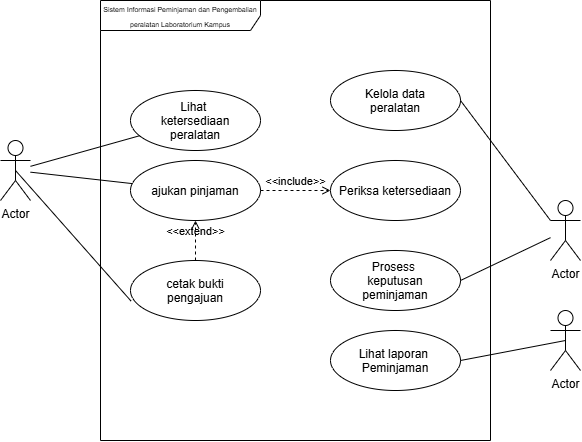

The diagram above was exported from draw.io. Its source (the exported page's mxGraphModel, read from the mxfile embedded in the PNG):
<mxGraphModel dx="1191" dy="794" grid="1" gridSize="10" guides="1" tooltips="1" connect="1" arrows="1" fold="1" page="1" pageScale="1" pageWidth="850" pageHeight="1100" math="0" shadow="0">
  <root>
    <mxCell id="0" />
    <mxCell id="1" parent="0" />
    <mxCell id="xILzdg_lLmD7iW6N4wVo-1" parent="1" style="shape=umlFrame;whiteSpace=wrap;html=1;pointerEvents=0;recursiveResize=0;container=1;collapsible=0;width=160;" value="&lt;font style=&quot;font-size: 7px;&quot;&gt;Sistem Informasi Peminjaman dan Pengembalian peralatan Laboratorium Kampus&lt;/font&gt;" vertex="1">
      <mxGeometry height="440" width="390" x="230" y="40" as="geometry" />
    </mxCell>
    <mxCell id="xILzdg_lLmD7iW6N4wVo-4" parent="xILzdg_lLmD7iW6N4wVo-1" style="ellipse;" value="Lihat &#10;ketersediaan&#10;peralatan" vertex="1">
      <mxGeometry height="60" width="130" x="30" y="90" as="geometry" />
    </mxCell>
    <mxCell id="xILzdg_lLmD7iW6N4wVo-3" parent="xILzdg_lLmD7iW6N4wVo-1" style="ellipse;" value="ajukan pinjaman" vertex="1">
      <mxGeometry height="60" width="130" x="30" y="160" as="geometry" />
    </mxCell>
    <mxCell id="xILzdg_lLmD7iW6N4wVo-2" parent="xILzdg_lLmD7iW6N4wVo-1" style="ellipse;" value="cetak bukti&#10;pengajuan" vertex="1">
      <mxGeometry height="60" width="130" x="30" y="260" as="geometry" />
    </mxCell>
    <mxCell id="xILzdg_lLmD7iW6N4wVo-10" parent="xILzdg_lLmD7iW6N4wVo-1" style="ellipse;" value="Kelola data&#10;peralatan" vertex="1">
      <mxGeometry height="60" width="130" x="230" y="70" as="geometry" />
    </mxCell>
    <mxCell id="xILzdg_lLmD7iW6N4wVo-12" parent="xILzdg_lLmD7iW6N4wVo-1" style="ellipse;" value="Periksa ketersediaan" vertex="1">
      <mxGeometry height="60" width="130" x="230" y="160" as="geometry" />
    </mxCell>
    <mxCell id="xILzdg_lLmD7iW6N4wVo-13" parent="xILzdg_lLmD7iW6N4wVo-1" style="ellipse;" value="Prosess &#10;keputusan&#10;peminjaman" vertex="1">
      <mxGeometry height="60" width="130" x="230" y="250" as="geometry" />
    </mxCell>
    <mxCell id="xILzdg_lLmD7iW6N4wVo-14" parent="xILzdg_lLmD7iW6N4wVo-1" style="ellipse;" value="Lihat laporan &#10;Peminjaman" vertex="1">
      <mxGeometry height="60" width="130" x="230" y="330" as="geometry" />
    </mxCell>
    <mxCell id="xILzdg_lLmD7iW6N4wVo-25" edge="1" parent="xILzdg_lLmD7iW6N4wVo-1" source="xILzdg_lLmD7iW6N4wVo-2" style="html=1;verticalAlign=bottom;labelBackgroundColor=none;endArrow=open;endFill=0;dashed=1;rounded=0;entryX=0.5;entryY=1;entryDx=0;entryDy=0;exitX=0.5;exitY=0;exitDx=0;exitDy=0;" target="xILzdg_lLmD7iW6N4wVo-3" value="&amp;lt;&amp;lt;extend&amp;gt;&amp;gt;">
      <mxGeometry relative="1" width="160" as="geometry">
        <mxPoint x="90" y="240" as="sourcePoint" />
        <mxPoint x="250" y="240" as="targetPoint" />
      </mxGeometry>
    </mxCell>
    <mxCell id="xILzdg_lLmD7iW6N4wVo-26" edge="1" parent="xILzdg_lLmD7iW6N4wVo-1" source="xILzdg_lLmD7iW6N4wVo-3" style="html=1;verticalAlign=bottom;labelBackgroundColor=none;endArrow=open;endFill=0;dashed=1;rounded=0;entryX=0;entryY=0.5;entryDx=0;entryDy=0;exitX=1;exitY=0.5;exitDx=0;exitDy=0;" target="xILzdg_lLmD7iW6N4wVo-12" value="&amp;lt;&amp;lt;include&amp;gt;&amp;gt;">
      <mxGeometry relative="1" width="160" as="geometry">
        <mxPoint x="90" y="240" as="sourcePoint" />
        <mxPoint x="250" y="240" as="targetPoint" />
      </mxGeometry>
    </mxCell>
    <mxCell id="xILzdg_lLmD7iW6N4wVo-15" parent="1" style="shape=umlActor;verticalLabelPosition=bottom;verticalAlign=top;html=1;" value="Actor" vertex="1">
      <mxGeometry height="60" width="30" x="680" y="240" as="geometry" />
    </mxCell>
    <mxCell id="xILzdg_lLmD7iW6N4wVo-16" parent="1" style="shape=umlActor;verticalLabelPosition=bottom;verticalAlign=top;html=1;" value="Actor" vertex="1">
      <mxGeometry height="60" width="30" x="130" y="180" as="geometry" />
    </mxCell>
    <mxCell id="xILzdg_lLmD7iW6N4wVo-29" edge="1" parent="1" source="xILzdg_lLmD7iW6N4wVo-17" style="rounded=0;orthogonalLoop=1;jettySize=auto;html=1;exitX=0.5;exitY=0.5;exitDx=0;exitDy=0;exitPerimeter=0;entryX=1;entryY=0.5;entryDx=0;entryDy=0;endArrow=none;endFill=0;" target="xILzdg_lLmD7iW6N4wVo-14">
      <mxGeometry relative="1" as="geometry" />
    </mxCell>
    <mxCell id="xILzdg_lLmD7iW6N4wVo-17" parent="1" style="shape=umlActor;verticalLabelPosition=bottom;verticalAlign=top;html=1;" value="Actor" vertex="1">
      <mxGeometry height="60" width="30" x="680" y="350" as="geometry" />
    </mxCell>
    <mxCell id="xILzdg_lLmD7iW6N4wVo-19" edge="1" parent="1" source="xILzdg_lLmD7iW6N4wVo-4" style="rounded=0;orthogonalLoop=1;jettySize=auto;html=1;endArrow=none;endFill=0;" target="xILzdg_lLmD7iW6N4wVo-16" value="">
      <mxGeometry relative="1" as="geometry" />
    </mxCell>
    <mxCell id="xILzdg_lLmD7iW6N4wVo-20" edge="1" parent="1" source="xILzdg_lLmD7iW6N4wVo-3" style="rounded=0;orthogonalLoop=1;jettySize=auto;html=1;endArrow=none;endFill=0;" target="xILzdg_lLmD7iW6N4wVo-16" value="">
      <mxGeometry relative="1" as="geometry" />
    </mxCell>
    <mxCell id="xILzdg_lLmD7iW6N4wVo-21" edge="1" parent="1" source="xILzdg_lLmD7iW6N4wVo-16" style="rounded=0;orthogonalLoop=1;jettySize=auto;html=1;exitX=0.5;exitY=0.5;exitDx=0;exitDy=0;exitPerimeter=0;entryX=0.005;entryY=0.678;entryDx=0;entryDy=0;entryPerimeter=0;endArrow=none;endFill=0;" target="xILzdg_lLmD7iW6N4wVo-2">
      <mxGeometry relative="1" as="geometry" />
    </mxCell>
    <mxCell id="xILzdg_lLmD7iW6N4wVo-27" edge="1" parent="1" source="xILzdg_lLmD7iW6N4wVo-10" style="rounded=0;orthogonalLoop=1;jettySize=auto;html=1;exitX=1;exitY=0.5;exitDx=0;exitDy=0;entryX=0;entryY=0.3333333333333333;entryDx=0;entryDy=0;entryPerimeter=0;endArrow=none;endFill=0;" target="xILzdg_lLmD7iW6N4wVo-15">
      <mxGeometry relative="1" as="geometry" />
    </mxCell>
    <mxCell id="xILzdg_lLmD7iW6N4wVo-28" edge="1" parent="1" source="xILzdg_lLmD7iW6N4wVo-13" style="rounded=0;orthogonalLoop=1;jettySize=auto;html=1;exitX=1;exitY=0.5;exitDx=0;exitDy=0;endArrow=none;endFill=0;" target="xILzdg_lLmD7iW6N4wVo-15">
      <mxGeometry relative="1" as="geometry" />
    </mxCell>
  </root>
</mxGraphModel>